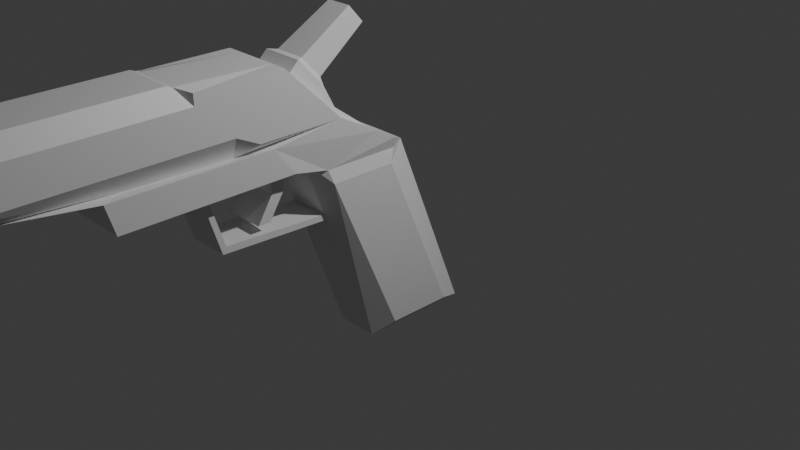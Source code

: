 # Source: flareGun.blend  (saved by Blender 4.5.90; exported with 4.5.12 LTS)
import bpy
from mathutils import Matrix  # noqa: F401  (used for matrix-valued properties, if any)

bpy.ops.wm.read_factory_settings(use_empty=True)
scene = bpy.context.scene
scene.name = 'Scene'

# ---- collections
col_collection = bpy.data.collections.new('Collection'); scene.collection.children.link(col_collection)

# ---- materials (node trees are filled in below, after node groups)
mat_material = bpy.data.materials.new('Material')
mat_material.alpha_threshold = 0.0
mat_material.roughness = 0.5
mat_material.line_color = (0.0, 0.0, 0.0, 1.0)

# ---- material node trees
mat_material.use_nodes = True; mat_material.node_tree.nodes.clear()
_N = mat_material.node_tree.nodes; _L = mat_material.node_tree.links
n0 = _N.new('ShaderNodeOutputMaterial'); n0.name = 'Material Output'; n0.location = (200, 100)
n1 = _N.new('ShaderNodeBsdfPrincipled'); n1.name = 'Principled BSDF'; n1.location = (-200, 100)
n1.inputs[3].default_value = 1.45
_L.new(n1.outputs[0], n0.inputs[0])
n0.is_active_output = True

# ---- world
world_world = bpy.data.worlds.new('World'); scene.world = world_world
world_world.use_nodes = True; world_world.node_tree.nodes.clear()
_N = world_world.node_tree.nodes; _L = world_world.node_tree.links
n0 = _N.new('ShaderNodeOutputWorld'); n0.name = 'World Output'; n0.location = (200, 100)
n1 = _N.new('ShaderNodeBackground'); n1.name = 'Background'; n1.location = (-200, 100)
n1.inputs[0].default_value = (0.05088, 0.05088, 0.05088, 1.0)
_L.new(n1.outputs[0], n0.inputs[0])
n0.is_active_output = True
world_world.color = (0.05088, 0.05088, 0.05088)
world_world.sun_shadow_jitter_overblur = 0.0

# ---- cameras
cam_camera = bpy.data.cameras.new('Camera')
cam_camera.clip_end = 100.0
cam_camera.ortho_scale = 7.314

# ---- lights
light_light = bpy.data.lights.new('Light', 'POINT')
light_light.energy = 1000.0
light_light.shadow_soft_size = 0.1

# ---- meshes
me_cube = bpy.data.meshes.new('Cube')
me_cube.from_pydata([(0.3772, -1.046, 1.467), (0.3772, -1.646, 2.06), (0.3772, -3.31, 1.093), (0.3772, -0.6188, 1.233), (0.3772, -1.79, 1.381), (0.3772, -3.392, 1.387), (0.219, 0.5857, -1.023), (0.219, -1.363, 1.093), (0.219, -0.5857, -1.023), (0.219, -0.1911, 1.0), (0.219, -1.046, 1.467), (0.219, -2.643, 2.107), (0.219, -1.646, 2.06), (0.219, -3.31, 1.093), (0.219, -4.544, 1.467), (0.219, -4.717, 2.127), (0.219, -3.392, 1.387), (0.219, -0.6188, 1.233), (0.0, 0.5857, -1.026), (0.0, -1.363, 1.093), (0.0, -2.643, 2.107), (0.0, -3.31, 1.093), (0.0, -4.544, 1.467), (0.0, -4.717, 2.127), (0.0, -3.392, 1.387), (0.0, -0.5857, -1.026), (0.0, -0.1911, 1.0), (0.0, -1.646, 2.06), (0.0, -0.6188, 1.233), (0.3772, -2.495, 1.913), (0.3772, -1.498, 1.913), (0.3772, -4.709, 1.693), (0.219, -1.498, 1.913), (0.0, -4.709, 1.693), (0.0, -1.498, 1.913), (0.2119, -1.102, 1.733), (0.2141, -0.9865, 1.509), (-0.003558, -1.102, 1.733), (0.0, -0.9865, 1.509), (0.219, -1.375, 2.032), (0.0, -1.375, 2.032), (0.1295, -0.5676, 2.187), (-0.002966, -0.5676, 2.187), (0.1354, -0.7284, 2.364), (0.0, -0.7284, 2.364), (0.1642, -1.294, 2.023), (0.0, -1.294, 2.023), (0.1588, -1.093, 1.802), (-0.00267, -1.093, 1.802), (0.2655, -2.643, 2.107), (0.3772, -2.53, 1.948), (0.3772, -2.531, 2.06), (0.3772, -4.731, 1.948), (0.2655, -4.717, 2.127), (0.3772, -2.162, 1.584), (0.2484, -2.099, 1.355), (0.3772, -1.926, 1.467), (0.2484, -3.154, 1.38), (0.3772, -4.662, 1.584), (0.2599, -4.544, 1.467), (0.2476, 0.5857, -1.0), (0.219, -0.1911, 1.0), (0.3772, -0.3986, 1.113), (0.2476, 0.5857, -1.0), (0.3772, 0.2819, -0.8704), (0.3772, -1.573, 1.093), (0.3772, -0.4106, -0.8704), (0.3772, -0.4536, 0.863), (0.3451, -0.3932, 1.0), (0.3772, -1.146, 0.863), (0.3423, -1.187, 1.0), (0.3772, -1.91, 1.381), (0.219, -2.692, 2.127), (0.0, -2.692, 2.127), (0.3772, -2.538, 1.897), (0.2655, -2.692, 2.127), (0.3772, -2.573, 1.948), (0.3772, -2.349, 1.584), (0.2484, -2.178, 1.357), (0.3772, -2.695, 1.385), (0.219, -3.765, 2.127), (0.219, -2.394, 1.093), (0.0, -2.394, 1.093), (0.0, -3.765, 2.127), (0.3772, -3.689, 1.789), (0.2655, -3.765, 2.127), (0.3772, -3.575, 1.584), (0.3772, -2.493, 1.093), (0.3772, -3.716, 1.948), (0.2484, -2.695, 1.37), (0.219, -1.148, 0.5086), (0.0, -1.148, 0.5078), (0.219, -2.232, 0.5648), (0.0, -2.232, 0.5644), (0.3772, -2.737, 1.385), (0.219, -3.821, 2.127), (0.219, -2.449, 1.093), (0.0, -2.449, 1.093), (0.0, -3.821, 2.127), (0.3772, -3.749, 1.783), (0.2655, -3.821, 2.127), (0.3772, -3.639, 1.584), (0.3772, -2.542, 1.093), (0.3772, -3.777, 1.948), (0.2484, -2.722, 1.37), (0.219, -2.272, 0.4968), (0.0, -2.272, 0.4968), (0.219, -1.114, 0.4461), (0.0, -1.114, 0.4461), (0.3772, -1.9, 1.093), (0.3772, -2.98, 1.948), (0.2484, -2.362, 1.362), (0.3772, -2.189, 1.383), (0.219, -3.073, 2.127), (0.219, -1.729, 1.093), (0.0, -1.729, 1.093), (0.0, -3.073, 2.127), (0.3772, -2.947, 1.858), (0.2655, -3.073, 2.127), (0.3772, -2.785, 1.584), (0.3772, -1.785, 1.093), (0.3772, -2.837, 1.948), (0.2484, -2.297, 1.36), (0.3772, -2.091, 1.382), (0.219, -2.939, 2.127), (0.219, -1.6, 1.093), (0.0, -1.6, 1.093), (0.0, -2.939, 2.127), (0.3772, -2.803, 1.872), (0.2655, -2.939, 2.127), (0.3772, -2.632, 1.584), (0.219, -1.887, 0.635), (0.0, -1.887, 0.635), (0.219, -1.758, 0.635), (0.0, -1.758, 0.635), (0.0, -1.725, 0.8967), (0.2194, -1.725, 0.8967), (0.2194, -1.596, 0.8967), (0.0, -1.6, 0.8638), (-0.3772, -1.046, 1.467), (-0.3772, -1.646, 2.06), (-0.3772, -3.31, 1.093), (-0.3772, -0.6188, 1.233), (-0.3772, -1.79, 1.381), (-0.3772, -3.392, 1.387), (-0.219, 0.5857, -1.023), (-0.219, -1.363, 1.093), (-0.219, -0.5857, -1.023), (-0.219, -0.1911, 1.0), (-0.219, -1.046, 1.467), (-0.219, -2.643, 2.107), (-0.219, -1.646, 2.06), (-0.219, -3.31, 1.093), (-0.219, -4.544, 1.467), (-0.219, -4.717, 2.127), (-0.219, -3.392, 1.387), (-0.219, -0.6188, 1.233), (-0.3772, -2.495, 1.913), (-0.3772, -1.498, 1.913), (-0.3772, -4.709, 1.693), (-0.219, -1.498, 1.913), (-0.2119, -1.102, 1.733), (-0.2141, -0.9865, 1.509), (0.003558, -1.102, 1.733), (-0.219, -1.375, 2.032), (-0.1295, -0.5676, 2.187), (0.002966, -0.5676, 2.187), (-0.1354, -0.7284, 2.364), (-0.1642, -1.294, 2.023), (-0.1588, -1.093, 1.802), (0.00267, -1.093, 1.802), (-0.2655, -2.643, 2.107), (-0.3772, -2.53, 1.948), (-0.3772, -2.531, 2.06), (-0.3772, -4.731, 1.948), (-0.2655, -4.717, 2.127), (-0.3772, -2.162, 1.584), (-0.2484, -2.099, 1.355), (-0.3772, -1.926, 1.467), (-0.2484, -3.154, 1.38), (-0.3772, -4.662, 1.584), (-0.2599, -4.544, 1.467), (-0.2476, 0.5857, -1.0), (-0.219, -0.1911, 1.0), (-0.3772, -0.3986, 1.113), (-0.2476, 0.5857, -1.0), (-0.3772, 0.2819, -0.8704), (-0.3772, -1.573, 1.093), (-0.3772, -0.4106, -0.8704), (-0.3772, -0.4536, 0.863), (-0.3451, -0.3932, 1.0), (-0.3772, -1.146, 0.863), (-0.3423, -1.187, 1.0), (-0.3772, -1.91, 1.381), (-0.219, -2.692, 2.127), (-0.3772, -2.538, 1.897), (-0.2655, -2.692, 2.127), (-0.3772, -2.573, 1.948), (-0.3772, -2.349, 1.584), (-0.2484, -2.178, 1.357), (-0.3772, -2.695, 1.385), (-0.219, -3.765, 2.127), (-0.219, -2.394, 1.093), (-0.3772, -3.689, 1.789), (-0.2655, -3.765, 2.127), (-0.3772, -3.575, 1.584), (-0.3772, -2.493, 1.093), (-0.3772, -3.716, 1.948), (-0.2484, -2.695, 1.37), (-0.219, -1.148, 0.5086), (-0.219, -2.232, 0.5648), (-0.3772, -2.737, 1.385), (-0.219, -3.821, 2.127), (-0.219, -2.449, 1.093), (-0.3772, -3.749, 1.783), (-0.2655, -3.821, 2.127), (-0.3772, -3.639, 1.584), (-0.3772, -2.542, 1.093), (-0.3772, -3.777, 1.948), (-0.2484, -2.722, 1.37), (-0.219, -2.272, 0.4968), (-0.219, -1.114, 0.4461), (-0.3772, -1.9, 1.093), (-0.3772, -2.98, 1.948), (-0.2484, -2.362, 1.362), (-0.3772, -2.189, 1.383), (-0.219, -3.073, 2.127), (-0.219, -1.729, 1.093), (-0.3772, -2.947, 1.858), (-0.2655, -3.073, 2.127), (-0.3772, -2.785, 1.584), (-0.3772, -1.785, 1.093), (-0.3772, -2.837, 1.948), (-0.2484, -2.297, 1.36), (-0.3772, -2.091, 1.382), (-0.219, -2.939, 2.127), (-0.219, -1.6, 1.093), (-0.3772, -2.803, 1.872), (-0.2655, -2.939, 2.127), (-0.3772, -2.632, 1.584), (-0.219, -1.887, 0.635), (-0.219, -1.758, 0.635), (-0.2194, -1.725, 0.8967), (-0.2194, -1.596, 0.8967)], [], [(13, 2, 5, 16), (21, 13, 16, 24), (24, 16, 14, 22), (30, 32, 12, 1), (97, 96, 13, 21), (3, 17, 10, 0), (18, 26, 9, 6), (18, 6, 8, 25), (9, 26, 28, 17), (95, 98, 23, 15), (32, 34, 27, 12), (12, 27, 20, 11), (90, 7, 19, 91), (34, 32, 39, 40), (0, 10, 32, 30), (14, 59, 58, 31, 52, 53, 15, 23, 33, 22), (36, 38, 37, 35), (46, 45, 43, 44), (17, 28, 38, 36), (32, 10, 35, 39), (10, 17, 36, 35), (41, 42, 44, 43), (45, 47, 41, 43), (47, 48, 42, 41), (48, 46, 44, 42), (37, 40, 46, 48), (35, 37, 48, 47), (39, 35, 47, 45), (40, 39, 45, 46), (49, 50, 51), (100, 53, 52, 103), (1, 12, 11, 49, 51), (29, 30, 1, 51, 50), (99, 103, 52, 31), (100, 95, 15, 53), (54, 55, 56), (57, 58, 59), (101, 58, 57, 104), (54, 56, 0, 30, 29), (94, 104, 57, 5), (4, 3, 0, 56, 55), (101, 99, 31, 58), (16, 5, 57, 59, 14), (69, 8, 66), (62, 61, 9, 17, 3), (6, 9, 61, 63, 60), (4, 65, 55), (7, 70, 65), (7, 69, 70), (68, 67, 64, 63, 61), (64, 67, 69, 66), (120, 125, 7, 65), (67, 68, 70, 69), (61, 62, 68), (68, 62, 70), (62, 3, 70), (4, 70, 3), (65, 70, 4), (54, 29, 74, 77), (4, 55, 78, 71), (54, 77, 78, 55), (49, 11, 72, 75), (29, 50, 76, 74), (49, 75, 76, 50), (11, 20, 73, 72), (8, 69, 7, 90), (6, 63, 64, 66, 8), (123, 120, 65, 71), (71, 65, 4), (94, 102, 87, 79), (102, 96, 81, 87), (119, 117, 84, 86), (112, 111, 89, 79), (119, 86, 89, 111), (118, 113, 80, 85), (117, 110, 88, 84), (118, 85, 88, 110), (113, 116, 83, 80), (115, 114, 81, 82), (8, 90, 91, 25), (93, 91, 90, 92), (82, 93, 92, 81), (2, 13, 96, 102), (5, 2, 102, 94), (86, 84, 99, 101), (79, 89, 104, 94), (86, 101, 104, 89), (85, 80, 95, 100), (84, 88, 103, 99), (85, 100, 103, 88), (80, 83, 98, 95), (82, 81, 96, 97), (97, 96, 105, 106), (106, 105, 107, 108), (90, 107, 105, 92), (96, 81, 92, 105), (136, 135, 132, 131), (124, 127, 116, 113), (129, 118, 110, 121), (128, 121, 110, 117), (129, 124, 113, 118), (130, 119, 111, 122), (123, 122, 111, 112), (130, 128, 117, 119), (79, 87, 109, 112), (87, 81, 114, 109), (77, 74, 128, 130), (71, 78, 122, 123), (77, 130, 122, 78), (75, 72, 124, 129), (74, 76, 121, 128), (75, 129, 121, 76), (72, 73, 127, 124), (19, 7, 125, 126), (112, 109, 120, 123), (109, 114, 125, 120), (134, 133, 131, 132), (137, 136, 131, 133), (135, 138, 134, 132), (138, 137, 133, 134), (126, 125, 137, 138), (115, 126, 138, 135), (125, 114, 136, 137), (114, 115, 135, 136), (152, 155, 144, 141), (21, 24, 155, 152), (24, 22, 153, 155), (158, 140, 151, 160), (97, 21, 152, 213), (142, 139, 149, 156), (18, 145, 148, 26), (18, 25, 147, 145), (148, 156, 28, 26), (212, 154, 23, 98), (160, 151, 27, 34), (151, 150, 20, 27), (209, 91, 19, 146), (34, 40, 164, 160), (139, 158, 160, 149), (153, 22, 33, 23, 154, 175, 174, 159, 180, 181), (162, 161, 163, 38), (46, 44, 167, 168), (156, 162, 38, 28), (160, 164, 161, 149), (149, 161, 162, 156), (165, 167, 44, 166), (168, 167, 165, 169), (169, 165, 166, 170), (170, 166, 44, 46), (163, 170, 46, 40), (161, 169, 170, 163), (164, 168, 169, 161), (40, 46, 168, 164), (171, 173, 172), (215, 218, 174, 175), (140, 173, 171, 150, 151), (157, 172, 173, 140, 158), (214, 159, 174, 218), (215, 175, 154, 212), (176, 178, 177), (179, 181, 180), (216, 219, 179, 180), (176, 157, 158, 139, 178), (211, 144, 179, 219), (143, 177, 178, 139, 142), (216, 180, 159, 214), (155, 153, 181, 179, 144), (191, 188, 147), (184, 142, 156, 148, 183), (145, 182, 185, 183, 148), (143, 177, 187), (146, 187, 192), (146, 192, 191), (190, 183, 185, 186, 189), (186, 188, 191, 189), (231, 187, 146, 236), (189, 191, 192, 190), (183, 190, 184), (190, 192, 184), (184, 192, 142), (143, 142, 192), (187, 143, 192), (176, 198, 195, 157), (143, 193, 199, 177), (176, 177, 199, 198), (171, 196, 194, 150), (157, 195, 197, 172), (171, 172, 197, 196), (150, 194, 73, 20), (147, 209, 146, 191), (145, 147, 188, 186, 185), (234, 193, 187, 231), (193, 143, 187), (211, 200, 206, 217), (217, 206, 202, 213), (230, 205, 203, 228), (225, 200, 208, 224), (230, 224, 208, 205), (229, 204, 201, 226), (228, 203, 207, 223), (229, 223, 207, 204), (226, 201, 83, 116), (115, 82, 202, 227), (147, 25, 91, 209), (93, 210, 209, 91), (82, 202, 210, 93), (141, 217, 213, 152), (144, 211, 217, 141), (205, 216, 214, 203), (200, 211, 219, 208), (205, 208, 219, 216), (204, 215, 212, 201), (203, 214, 218, 207), (204, 207, 218, 215), (201, 212, 98, 83), (82, 97, 213, 202), (97, 106, 220, 213), (106, 108, 221, 220), (209, 210, 220, 221), (213, 220, 210, 202), (242, 240, 132, 135), (235, 226, 116, 127), (238, 232, 223, 229), (237, 228, 223, 232), (238, 229, 226, 235), (239, 233, 224, 230), (234, 225, 224, 233), (239, 230, 228, 237), (200, 225, 222, 206), (206, 222, 227, 202), (198, 239, 237, 195), (193, 234, 233, 199), (198, 199, 233, 239), (196, 238, 235, 194), (195, 237, 232, 197), (196, 197, 232, 238), (194, 235, 127, 73), (19, 126, 236, 146), (225, 234, 231, 222), (222, 231, 236, 227), (134, 132, 240, 241), (243, 241, 240, 242), (138, 134, 241, 243), (126, 138, 243, 236), (236, 243, 242, 227), (227, 242, 135, 115)])
_uv = me_cube.uv_layers.new(name='UVMap')
_uv.uv.foreach_set('vector', [0.625, 0.8024, 0.625, 0.75, 0.625, 0.75, 0.625, 0.8024, 0.625, 0.9383, 0.625, 0.8024, 0.625, 0.8024, 0.625, 0.9383, 0.625, 0.9383, 0.625, 0.8024, 0.625, 0.8024, 0.625, 0.9383, 0.625, 0.5, 0.625, 0.4476, 0.625, 0.4476, 0.625, 0.5, 0.625, 0.9383, 0.625, 0.8024, 0.625, 0.8024, 0.625, 0.9383, 0.625, 0.5, 0.625, 0.4476, 0.625, 0.4476, 0.625, 0.5, 0.375, 0.3117, 0.625, 0.3117, 0.625, 0.4476, 0.375, 0.4476, 0.1867, 0.5, 0.3226, 0.5, 0.3226, 0.75, 0.1867, 0.75, 0.625, 0.4476, 0.625, 0.3117, 0.625, 0.3117, 0.625, 0.4476, 0.6774, 0.75, 0.8133, 0.75, 0.8133, 0.75, 0.6774, 0.75, 0.625, 0.4476, 0.625, 0.3117, 0.625, 0.3117, 0.625, 0.4476, 0.6774, 0.5, 0.8133, 0.5, 0.8133, 0.75, 0.6774, 0.75, 0.556, 0.8024, 0.625, 0.8024, 0.625, 0.9383, 0.556, 0.9383, 0.625, 0.3117, 0.625, 0.4476, 0.625, 0.4476, 0.625, 0.3117, 0.625, 0.5, 0.625, 0.4476, 0.625, 0.4476, 0.625, 0.5, 0.625, 0.8024, 0.625, 0.7889, 0.625, 0.75, 0.625, 0.75, 0.625, 0.75, 0.6602, 0.7518, 0.6774, 0.75, 0.8133, 0.75, 0.0, 0.0, 0.625, 0.9383, 0.625, 0.4476, 0.625, 0.3117, 0.625, 0.3117, 0.625, 0.4476, 0.625, 0.3117, 0.625, 0.4476, 0.625, 0.4476, 0.625, 0.3117, 0.625, 0.4476, 0.625, 0.3117, 0.625, 0.3117, 0.625, 0.4476, 0.625, 0.4476, 0.625, 0.4476, 0.625, 0.4476, 0.625, 0.4476, 0.625, 0.4476, 0.625, 0.4476, 0.625, 0.4476, 0.625, 0.4476, 0.625, 0.4476, 0.625, 0.3117, 0.625, 0.3117, 0.625, 0.4476, 0.625, 0.4476, 0.625, 0.4476, 0.625, 0.4476, 0.625, 0.4476, 0.625, 0.4476, 0.625, 0.3117, 0.625, 0.3117, 0.625, 0.4476, 0.625, 0.3117, 0.625, 0.3117, 0.625, 0.3117, 0.625, 0.3117, 0.625, 0.3117, 0.625, 0.3117, 0.625, 0.3117, 0.625, 0.3117, 0.625, 0.4476, 0.625, 0.3117, 0.625, 0.3117, 0.625, 0.4476, 0.625, 0.4476, 0.625, 0.4476, 0.625, 0.4476, 0.625, 0.4476, 0.625, 0.3117, 0.625, 0.4476, 0.625, 0.4476, 0.625, 0.3117, 0.662, 0.75, 0.625, 0.75, 0.625, 0.7262, 0.661, 0.7511, 0.6602, 0.7518, 0.625, 0.75, 0.625, 0.75, 0.625, 0.5, 0.6774, 0.5, 0.6774, 0.75, 0.662, 0.75, 0.625, 0.7262, 0.625, 0.75, 0.625, 0.5, 0.625, 0.5, 0.625, 0.7262, 0.625, 0.75, 0.625, 0.75, 0.625, 0.75, 0.625, 0.75, 0.625, 0.75, 0.661, 0.7511, 0.6774, 0.75, 0.6774, 0.75, 0.6602, 0.7518, 0.625, 0.75, 0.625, 0.75, 0.625, 0.725, 0.625, 0.75, 0.625, 0.75, 0.625, 0.7889, 0.625, 0.75, 0.625, 0.75, 0.625, 0.75, 0.625, 0.75, 0.625, 0.75, 0.625, 0.725, 0.625, 0.5, 0.625, 0.5, 0.625, 0.75, 0.625, 0.75, 0.625, 0.75, 0.625, 0.75, 0.625, 0.75, 0.625, 0.75, 0.625, 0.5, 0.625, 0.5, 0.625, 0.725, 0.625, 0.75, 0.625, 0.75, 0.625, 0.75, 0.625, 0.75, 0.625, 0.75, 0.625, 0.8024, 0.625, 0.75, 0.625, 0.75, 0.625, 0.7889, 0.625, 0.8024, 0.6172, 0.7029, 0.375, 0.8024, 0.3912, 0.7019, 0.625, 0.5, 0.625, 0.4489, 0.625, 0.4476, 0.625, 0.4476, 0.625, 0.5, 0.375, 0.4476, 0.625, 0.4476, 0.625, 0.4489, 0.3566, 0.4755, 0.3566, 0.4755, 0.625, 0.75, 0.625, 0.75, 0.625, 0.75, 0.0, 0.0, 0.6248, 0.7248, 0.625, 0.75, 0.0, 0.0, 0.6172, 0.7029, 0.6248, 0.7248, 0.625, 0.5327, 0.6174, 0.5541, 0.3912, 0.5541, 0.3566, 0.4755, 0.625, 0.4489, 0.3912, 0.5541, 0.6174, 0.5541, 0.6172, 0.7029, 0.3912, 0.7019, 0.625, 0.75, 0.07634, 0.09801, 0.0, 0.0, 0.625, 0.75, 0.6174, 0.5541, 0.625, 0.5327, 0.6248, 0.7248, 0.6172, 0.7029, 0.625, 0.4489, 0.625, 0.5, 0.625, 0.5327, 0.625, 0.5327, 0.625, 0.5, 0.6248, 0.7248, 0.625, 0.5, 0.625, 0.5, 0.6248, 0.7248, 0.625, 0.75, 0.6248, 0.7248, 0.625, 0.5, 0.625, 0.75, 0.6248, 0.7248, 0.625, 0.75, 0.625, 0.75, 0.625, 0.75, 0.625, 0.75, 0.625, 0.75, 0.625, 0.75, 0.625, 0.75, 0.625, 0.75, 0.625, 0.75, 0.625, 0.75, 0.625, 0.75, 0.625, 0.75, 0.625, 0.75, 0.662, 0.75, 0.6774, 0.75, 0.6774, 0.75, 0.6619, 0.7501, 0.625, 0.75, 0.625, 0.75, 0.625, 0.75, 0.625, 0.75, 0.662, 0.75, 0.6619, 0.7501, 0.625, 0.75, 0.625, 0.75, 0.6774, 0.75, 0.8133, 0.75, 0.8133, 0.75, 0.6774, 0.75, 0.375, 0.8024, 0.6172, 0.7029, 0.0, 0.0, 0.1035, 0.2215, 0.3226, 0.5, 0.3566, 0.4755, 0.3912, 0.5541, 0.3912, 0.7019, 0.3226, 0.75, 0.625, 0.75, 0.625, 0.75, 0.625, 0.75, 0.625, 0.75, 0.0, 0.0, 0.0, 0.0, 0.0, 0.0, 0.625, 0.75, 0.625, 0.75, 0.625, 0.75, 0.625, 0.75, 0.625, 0.75, 0.3486, 0.4476, 0.3312, 0.4252, 0.625, 0.75, 0.625, 0.75, 0.625, 0.75, 0.625, 0.75, 0.625, 0.75, 0.625, 0.75, 0.625, 0.75, 0.625, 0.75, 0.625, 0.75, 0.625, 0.75, 0.625, 0.75, 0.625, 0.75, 0.625, 0.75, 0.6616, 0.7504, 0.6774, 0.75, 0.6774, 0.75, 0.661, 0.751, 0.625, 0.75, 0.625, 0.75, 0.625, 0.75, 0.625, 0.75, 0.6616, 0.7504, 0.661, 0.751, 0.625, 0.75, 0.625, 0.75, 0.6774, 0.75, 0.8133, 0.75, 0.8133, 0.75, 0.6774, 0.75, 0.625, 0.9383, 0.625, 0.8024, 0.625, 0.8024, 0.625, 0.9383, 0.375, 0.8024, 0.556, 0.8024, 0.556, 0.9383, 0.375, 0.9383, 0.5905, 0.9383, 0.556, 0.9383, 0.556, 0.8024, 0.5905, 0.8024, 0.625, 0.9383, 0.5905, 0.9383, 0.5905, 0.8024, 0.625, 0.8024, 0.625, 0.75, 0.625, 0.8024, 0.3486, 0.4476, 0.625, 0.75, 0.625, 0.75, 0.625, 0.75, 0.625, 0.75, 0.625, 0.75, 0.625, 0.75, 0.625, 0.75, 0.625, 0.75, 0.625, 0.75, 0.625, 0.75, 0.625, 0.75, 0.625, 0.75, 0.625, 0.75, 0.625, 0.75, 0.625, 0.75, 0.625, 0.75, 0.625, 0.75, 0.661, 0.751, 0.6774, 0.75, 0.6774, 0.75, 0.661, 0.7511, 0.625, 0.75, 0.625, 0.75, 0.625, 0.75, 0.625, 0.75, 0.661, 0.751, 0.661, 0.7511, 0.625, 0.75, 0.625, 0.75, 0.6774, 0.75, 0.8133, 0.75, 0.8133, 0.75, 0.6774, 0.75, 0.625, 0.9383, 0.625, 0.8024, 0.625, 0.8024, 0.625, 0.9383, 0.625, 0.9383, 0.625, 0.8024, 0.625, 0.8024, 0.625, 0.9383, 0.625, 0.9383, 0.625, 0.8024, 0.625, 0.8024, 0.625, 0.9383, 0.556, 0.8024, 0.625, 0.8024, 0.625, 0.8024, 0.5905, 0.8024, 0.0, 0.0, 0.0, 0.0, 0.0, 0.0, 0.0, 0.0, 0.625, 0.8024, 0.625, 0.9383, 0.625, 0.9383, 0.625, 0.8024, 0.6774, 0.75, 0.8133, 0.75, 0.8133, 0.75, 0.6774, 0.75, 0.6617, 0.7503, 0.6616, 0.7504, 0.625, 0.75, 0.625, 0.75, 0.625, 0.75, 0.625, 0.75, 0.625, 0.75, 0.625, 0.75, 0.6617, 0.7503, 0.6774, 0.75, 0.6774, 0.75, 0.6616, 0.7504, 0.625, 0.75, 0.625, 0.75, 0.625, 0.75, 0.625, 0.75, 0.625, 0.75, 0.625, 0.75, 0.625, 0.75, 0.625, 0.75, 0.625, 0.75, 0.625, 0.75, 0.625, 0.75, 0.625, 0.75, 0.625, 0.75, 0.625, 0.75, 0.625, 0.75, 0.625, 0.75, 0.625, 0.75, 0.3312, 0.4252, 0.1177, 0.1511, 0.625, 0.75, 0.625, 0.75, 0.625, 0.75, 0.625, 0.75, 0.625, 0.75, 0.625, 0.75, 0.625, 0.75, 0.625, 0.75, 0.625, 0.75, 0.625, 0.75, 0.625, 0.75, 0.625, 0.75, 0.625, 0.75, 0.6619, 0.7501, 0.6774, 0.75, 0.6774, 0.75, 0.6617, 0.7503, 0.625, 0.75, 0.625, 0.75, 0.625, 0.75, 0.625, 0.75, 0.6619, 0.7501, 0.6617, 0.7503, 0.625, 0.75, 0.625, 0.75, 0.6774, 0.75, 0.8133, 0.75, 0.8133, 0.75, 0.6774, 0.75, 0.625, 0.9383, 0.625, 0.8024, 0.625, 0.8024, 0.625, 0.9383, 0.625, 0.75, 0.625, 0.75, 0.625, 0.75, 0.625, 0.75, 0.625, 0.75, 0.1177, 0.1511, 0.07634, 0.09801, 0.625, 0.75, 0.625, 0.9383, 0.625, 0.8024, 0.625, 0.8024, 0.625, 0.9383, 0.07634, 0.09801, 0.1177, 0.1511, 0.1177, 0.1511, 0.07634, 0.09801, 0.0, 0.0, 0.0, 0.0, 0.0, 0.0, 0.0, 0.0, 0.625, 0.9383, 0.625, 0.8024, 0.625, 0.8024, 0.625, 0.9383, 0.625, 0.9383, 0.625, 0.8024, 0.625, 0.8024, 0.625, 0.9383, 0.0, 0.0, 0.0, 0.0, 0.0, 0.0, 0.0, 0.0, 0.07634, 0.09801, 0.1177, 0.1511, 0.1177, 0.1511, 0.07634, 0.09801, 0.625, 0.8024, 0.625, 0.9383, 0.625, 0.9383, 0.625, 0.8024, 0.625, 0.8024, 0.625, 0.8024, 0.625, 0.75, 0.625, 0.75, 0.625, 0.9383, 0.625, 0.9383, 0.625, 0.8024, 0.625, 0.8024, 0.625, 0.9383, 0.625, 0.9383, 0.625, 0.8024, 0.625, 0.8024, 0.625, 0.5, 0.625, 0.5, 0.625, 0.4476, 0.625, 0.4476, 0.625, 0.9383, 0.625, 0.9383, 0.625, 0.8024, 0.625, 0.8024, 0.625, 0.5, 0.625, 0.5, 0.625, 0.4476, 0.625, 0.4476, 0.375, 0.3117, 0.375, 0.4476, 0.625, 0.4476, 0.625, 0.3117, 0.1867, 0.5, 0.1867, 0.75, 0.3226, 0.75, 0.3226, 0.5, 0.625, 0.4476, 0.625, 0.4476, 0.625, 0.3117, 0.625, 0.3117, 0.6774, 0.75, 0.6774, 0.75, 0.8133, 0.75, 0.8133, 0.75, 0.625, 0.4476, 0.625, 0.4476, 0.625, 0.3117, 0.625, 0.3117, 0.6774, 0.5, 0.6774, 0.75, 0.8133, 0.75, 0.8133, 0.5, 0.556, 0.8024, 0.556, 0.9383, 0.625, 0.9383, 0.625, 0.8024, 0.625, 0.3117, 0.625, 0.3117, 0.625, 0.4476, 0.625, 0.4476, 0.625, 0.5, 0.625, 0.5, 0.625, 0.4476, 0.625, 0.4476, 0.625, 0.8024, 0.625, 0.9383, 0.0, 0.0, 0.8133, 0.75, 0.6774, 0.75, 0.6602, 0.7518, 0.625, 0.75, 0.625, 0.75, 0.625, 0.75, 0.625, 0.7889, 0.625, 0.4476, 0.625, 0.4476, 0.625, 0.3117, 0.625, 0.3117, 0.625, 0.3117, 0.625, 0.3117, 0.625, 0.4476, 0.625, 0.4476, 0.625, 0.4476, 0.625, 0.4476, 0.625, 0.3117, 0.625, 0.3117, 0.625, 0.4476, 0.625, 0.4476, 0.625, 0.4476, 0.625, 0.4476, 0.625, 0.4476, 0.625, 0.4476, 0.625, 0.4476, 0.625, 0.4476, 0.625, 0.4476, 0.625, 0.4476, 0.625, 0.3117, 0.625, 0.3117, 0.625, 0.4476, 0.625, 0.4476, 0.625, 0.4476, 0.625, 0.4476, 0.625, 0.4476, 0.625, 0.4476, 0.625, 0.3117, 0.625, 0.3117, 0.625, 0.3117, 0.625, 0.3117, 0.625, 0.3117, 0.625, 0.3117, 0.625, 0.3117, 0.625, 0.3117, 0.625, 0.3117, 0.625, 0.3117, 0.625, 0.4476, 0.625, 0.4476, 0.625, 0.3117, 0.625, 0.3117, 0.625, 0.4476, 0.625, 0.4476, 0.625, 0.4476, 0.625, 0.4476, 0.625, 0.3117, 0.625, 0.3117, 0.625, 0.4476, 0.625, 0.4476, 0.662, 0.75, 0.625, 0.7262, 0.625, 0.75, 0.661, 0.7511, 0.625, 0.75, 0.625, 0.75, 0.6602, 0.7518, 0.625, 0.5, 0.625, 0.7262, 0.662, 0.75, 0.6774, 0.75, 0.6774, 0.5, 0.625, 0.75, 0.625, 0.75, 0.625, 0.7262, 0.625, 0.5, 0.625, 0.5, 0.625, 0.75, 0.625, 0.75, 0.625, 0.75, 0.625, 0.75, 0.661, 0.7511, 0.6602, 0.7518, 0.6774, 0.75, 0.6774, 0.75, 0.625, 0.75, 0.625, 0.725, 0.625, 0.75, 0.625, 0.75, 0.625, 0.7889, 0.625, 0.75, 0.625, 0.75, 0.625, 0.75, 0.625, 0.75, 0.625, 0.75, 0.625, 0.75, 0.625, 0.75, 0.625, 0.5, 0.625, 0.5, 0.625, 0.725, 0.625, 0.75, 0.625, 0.75, 0.625, 0.75, 0.625, 0.75, 0.625, 0.75, 0.625, 0.75, 0.625, 0.725, 0.625, 0.5, 0.625, 0.5, 0.625, 0.75, 0.625, 0.75, 0.625, 0.75, 0.625, 0.75, 0.625, 0.8024, 0.625, 0.8024, 0.625, 0.7889, 0.625, 0.75, 0.625, 0.75, 0.6172, 0.7029, 0.3912, 0.7019, 0.375, 0.8024, 0.625, 0.5, 0.625, 0.5, 0.625, 0.4476, 0.625, 0.4476, 0.625, 0.4489, 0.375, 0.4476, 0.3566, 0.4755, 0.3566, 0.4755, 0.625, 0.4489, 0.625, 0.4476, 0.625, 0.75, 0.625, 0.75, 0.625, 0.75, 0.0, 0.0, 0.625, 0.75, 0.6248, 0.7248, 0.0, 0.0, 0.6248, 0.7248, 0.6172, 0.7029, 0.625, 0.5327, 0.625, 0.4489, 0.3566, 0.4755, 0.3912, 0.5541, 0.6174, 0.5541, 0.3912, 0.5541, 0.3912, 0.7019, 0.6172, 0.7029, 0.6174, 0.5541, 0.625, 0.75, 0.625, 0.75, 0.0, 0.0, 0.07634, 0.09801, 0.6174, 0.5541, 0.6172, 0.7029, 0.6248, 0.7248, 0.625, 0.5327, 0.625, 0.4489, 0.625, 0.5327, 0.625, 0.5, 0.625, 0.5327, 0.6248, 0.7248, 0.625, 0.5, 0.625, 0.5, 0.6248, 0.7248, 0.625, 0.5, 0.625, 0.75, 0.625, 0.5, 0.6248, 0.7248, 0.625, 0.75, 0.625, 0.75, 0.6248, 0.7248, 0.625, 0.75, 0.625, 0.75, 0.625, 0.75, 0.625, 0.75, 0.625, 0.75, 0.625, 0.75, 0.625, 0.75, 0.625, 0.75, 0.625, 0.75, 0.625, 0.75, 0.625, 0.75, 0.625, 0.75, 0.662, 0.75, 0.6619, 0.7501, 0.6774, 0.75, 0.6774, 0.75, 0.625, 0.75, 0.625, 0.75, 0.625, 0.75, 0.625, 0.75, 0.662, 0.75, 0.625, 0.75, 0.625, 0.75, 0.6619, 0.7501, 0.6774, 0.75, 0.6774, 0.75, 0.8133, 0.75, 0.8133, 0.75, 0.375, 0.8024, 0.1035, 0.2215, 0.0, 0.0, 0.6172, 0.7029, 0.3226, 0.5, 0.3226, 0.75, 0.3912, 0.7019, 0.3912, 0.5541, 0.3566, 0.4755, 0.625, 0.75, 0.625, 0.75, 0.625, 0.75, 0.625, 0.75, 0.0, 0.0, 0.0, 0.0, 0.0, 0.0, 0.625, 0.75, 0.625, 0.75, 0.625, 0.75, 0.625, 0.75, 0.625, 0.75, 0.625, 0.75, 0.3312, 0.4252, 0.3486, 0.4476, 0.625, 0.75, 0.625, 0.75, 0.625, 0.75, 0.625, 0.75, 0.625, 0.75, 0.625, 0.75, 0.625, 0.75, 0.625, 0.75, 0.625, 0.75, 0.625, 0.75, 0.625, 0.75, 0.625, 0.75, 0.6616, 0.7504, 0.661, 0.751, 0.6774, 0.75, 0.6774, 0.75, 0.625, 0.75, 0.625, 0.75, 0.625, 0.75, 0.625, 0.75, 0.6616, 0.7504, 0.625, 0.75, 0.625, 0.75, 0.661, 0.751, 0.6774, 0.75, 0.6774, 0.75, 0.8133, 0.75, 0.8133, 0.75, 0.625, 0.9383, 0.625, 0.9383, 0.625, 0.8024, 0.625, 0.8024, 0.375, 0.8024, 0.375, 0.9383, 0.556, 0.9383, 0.556, 0.8024, 0.5905, 0.9383, 0.5905, 0.8024, 0.556, 0.8024, 0.556, 0.9383, 0.625, 0.9383, 0.625, 0.8024, 0.5905, 0.8024, 0.5905, 0.9383, 0.625, 0.75, 0.625, 0.75, 0.3486, 0.4476, 0.625, 0.8024, 0.625, 0.75, 0.625, 0.75, 0.625, 0.75, 0.625, 0.75, 0.625, 0.75, 0.625, 0.75, 0.625, 0.75, 0.625, 0.75, 0.625, 0.75, 0.625, 0.75, 0.625, 0.75, 0.625, 0.75, 0.625, 0.75, 0.625, 0.75, 0.625, 0.75, 0.625, 0.75, 0.661, 0.751, 0.661, 0.7511, 0.6774, 0.75, 0.6774, 0.75, 0.625, 0.75, 0.625, 0.75, 0.625, 0.75, 0.625, 0.75, 0.661, 0.751, 0.625, 0.75, 0.625, 0.75, 0.661, 0.7511, 0.6774, 0.75, 0.6774, 0.75, 0.8133, 0.75, 0.8133, 0.75, 0.625, 0.9383, 0.625, 0.9383, 0.625, 0.8024, 0.625, 0.8024, 0.625, 0.9383, 0.625, 0.9383, 0.625, 0.8024, 0.625, 0.8024, 0.625, 0.9383, 0.625, 0.9383, 0.625, 0.8024, 0.625, 0.8024, 0.556, 0.8024, 0.5905, 0.8024, 0.625, 0.8024, 0.625, 0.8024, 0.0, 0.0, 0.0, 0.0, 0.0, 0.0, 0.0, 0.0, 0.625, 0.8024, 0.625, 0.8024, 0.625, 0.9383, 0.625, 0.9383, 0.6774, 0.75, 0.6774, 0.75, 0.8133, 0.75, 0.8133, 0.75, 0.6617, 0.7503, 0.625, 0.75, 0.625, 0.75, 0.6616, 0.7504, 0.625, 0.75, 0.625, 0.75, 0.625, 0.75, 0.625, 0.75, 0.6617, 0.7503, 0.6616, 0.7504, 0.6774, 0.75, 0.6774, 0.75, 0.625, 0.75, 0.625, 0.75, 0.625, 0.75, 0.625, 0.75, 0.625, 0.75, 0.625, 0.75, 0.625, 0.75, 0.625, 0.75, 0.625, 0.75, 0.625, 0.75, 0.625, 0.75, 0.625, 0.75, 0.625, 0.75, 0.625, 0.75, 0.625, 0.75, 0.625, 0.75, 0.625, 0.75, 0.625, 0.75, 0.1177, 0.1511, 0.3312, 0.4252, 0.625, 0.75, 0.625, 0.75, 0.625, 0.75, 0.625, 0.75, 0.625, 0.75, 0.625, 0.75, 0.625, 0.75, 0.625, 0.75, 0.625, 0.75, 0.625, 0.75, 0.625, 0.75, 0.625, 0.75, 0.6619, 0.7501, 0.6617, 0.7503, 0.6774, 0.75, 0.6774, 0.75, 0.625, 0.75, 0.625, 0.75, 0.625, 0.75, 0.625, 0.75, 0.6619, 0.7501, 0.625, 0.75, 0.625, 0.75, 0.6617, 0.7503, 0.6774, 0.75, 0.6774, 0.75, 0.8133, 0.75, 0.8133, 0.75, 0.625, 0.9383, 0.625, 0.9383, 0.625, 0.8024, 0.625, 0.8024, 0.625, 0.75, 0.625, 0.75, 0.625, 0.75, 0.625, 0.75, 0.625, 0.75, 0.625, 0.75, 0.07634, 0.09801, 0.1177, 0.1511, 0.625, 0.9383, 0.625, 0.9383, 0.625, 0.8024, 0.625, 0.8024, 0.07634, 0.09801, 0.07634, 0.09801, 0.1177, 0.1511, 0.1177, 0.1511, 0.625, 0.9383, 0.625, 0.9383, 0.625, 0.8024, 0.625, 0.8024, 0.625, 0.9383, 0.625, 0.9383, 0.625, 0.8024, 0.625, 0.8024, 0.07634, 0.09801, 0.07634, 0.09801, 0.1177, 0.1511, 0.1177, 0.1511, 0.625, 0.8024, 0.625, 0.8024, 0.625, 0.9383, 0.625, 0.9383])
me_cube.materials.append(mat_material)
me_cube.use_mirror_vertex_groups = False
me_cube.update()

# ---- objects
ob_cube = bpy.data.objects.new('Cube', me_cube)
ob_light = bpy.data.objects.new('Light', light_light)
ob_camera = bpy.data.objects.new('Camera', cam_camera)

# ---- transforms, parenting, visibility, modifiers, constraints
ob_cube.location = (0.0, 0.0, 0.0)
ob_cube.lock_rotations_4d = False
ob_cube.empty_display_type = 'ARROWS'
ob_cube.lineart.crease_threshold = 0.0
ob_light.location = (4.076, 1.005, 5.904)
ob_light.rotation_euler = (0.6503, 0.05522, 1.866)
ob_light.lock_rotations_4d = False
ob_light.empty_display_type = 'ARROWS'
ob_light.color = (0.0, 0.0, 0.0, 0.0)
ob_light.lineart.crease_threshold = 0.0
ob_camera.location = (7.359, -6.926, 4.958)
ob_camera.rotation_euler = (1.109, 0.0, 0.8149)
ob_camera.lock_rotations_4d = False
ob_camera.empty_display_type = 'ARROWS'
ob_camera.color = (0.0, 0.0, 0.0, 0.0)
ob_camera.display_type = 'WIRE'
ob_camera.lineart.crease_threshold = 0.0

# ---- collection membership
col_collection.objects.link(ob_cube)
col_collection.objects.link(ob_light)
col_collection.objects.link(ob_camera)

# ---- scene / render settings (as saved in the file)
scene.camera = ob_camera
scene.frame_start = 1; scene.frame_end = 250; scene.frame_set(1)
scene.render.engine = 'BLENDER_EEVEE_NEXT'
bpy.context.view_layer.update()
